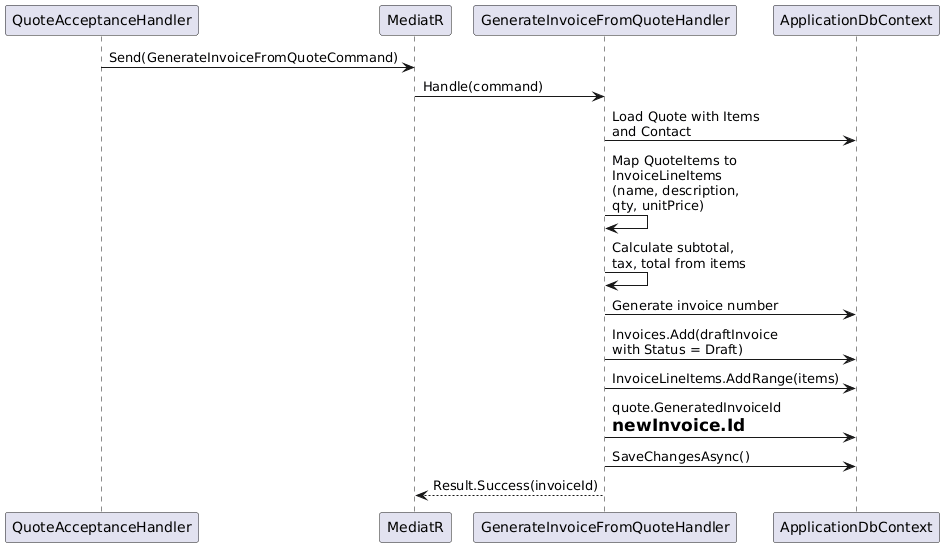

The diagram above was rendered by PlantUML. Its source (embedded in the PNG):
@startuml
participant "QuoteAcceptanceHandler" as QAH
participant "MediatR" as M
participant "GenerateInvoiceFromQuoteHandler" as GIH
participant "ApplicationDbContext" as DB

QAH -> M : Send(GenerateInvoiceFromQuoteCommand)
M -> GIH : Handle(command)

GIH -> DB : Load Quote with Items\nand Contact

GIH -> GIH : Map QuoteItems to\nInvoiceLineItems\n(name, description,\nqty, unitPrice)

GIH -> GIH : Calculate subtotal,\ntax, total from items

GIH -> DB : Generate invoice number

GIH -> DB : Invoices.Add(draftInvoice\nwith Status = Draft)
GIH -> DB : InvoiceLineItems.AddRange(items)

GIH -> DB : quote.GeneratedInvoiceId\n= newInvoice.Id
GIH -> DB : SaveChangesAsync()

GIH --> M : Result.Success(invoiceId)
@enduml